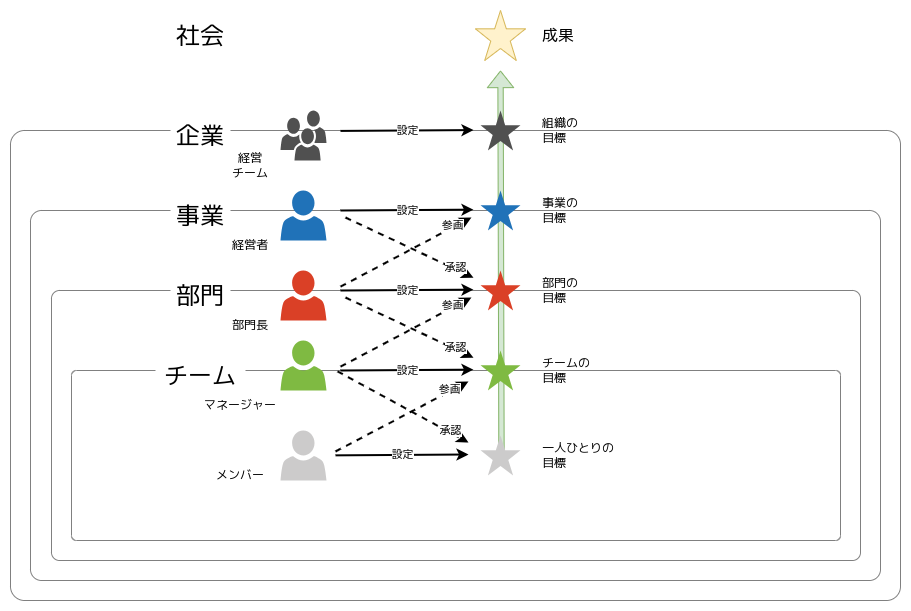

The diagram above was exported from draw.io. Its source (the exported page's mxGraphModel, read from the mxfile embedded in the PNG):
<mxGraphModel dx="956" dy="557" grid="1" gridSize="10" guides="1" tooltips="1" connect="1" arrows="1" fold="1" page="1" pageScale="1" pageWidth="1169" pageHeight="827" math="0" shadow="0">
  <root>
    <mxCell id="0" />
    <mxCell id="1" parent="0" />
    <mxCell id="YcL8T39g2ZJcHwpWBcxx-6" value="" style="rounded=1;whiteSpace=wrap;html=1;strokeColor=#808080;arcSize=3;fontFamily=Noto Sans JP;" vertex="1" parent="1">
      <mxGeometry x="40" y="140" width="890" height="470" as="geometry" />
    </mxCell>
    <mxCell id="YcL8T39g2ZJcHwpWBcxx-1" value="" style="sketch=0;pointerEvents=1;shadow=0;dashed=0;html=1;strokeColor=none;fillColor=#505050;labelPosition=center;verticalLabelPosition=bottom;verticalAlign=top;outlineConnect=0;align=center;shape=mxgraph.office.users.users;fontFamily=Noto Sans JP;" vertex="1" parent="1">
      <mxGeometry x="310" y="120" width="46" height="50" as="geometry" />
    </mxCell>
    <mxCell id="YcL8T39g2ZJcHwpWBcxx-7" value="企業" style="text;html=1;strokeColor=none;fillColor=default;align=center;verticalAlign=middle;whiteSpace=wrap;rounded=0;fontSize=24;fontFamily=Noto Sans JP;" vertex="1" parent="1">
      <mxGeometry x="200" y="130" width="60" height="30" as="geometry" />
    </mxCell>
    <mxCell id="YcL8T39g2ZJcHwpWBcxx-10" value="" style="rounded=1;whiteSpace=wrap;html=1;strokeColor=#808080;arcSize=3;fontFamily=Noto Sans JP;" vertex="1" parent="1">
      <mxGeometry x="60" y="220" width="850" height="370" as="geometry" />
    </mxCell>
    <mxCell id="YcL8T39g2ZJcHwpWBcxx-12" value="事業" style="text;html=1;strokeColor=none;fillColor=default;align=center;verticalAlign=middle;whiteSpace=wrap;rounded=0;fontSize=24;fontFamily=Noto Sans JP;" vertex="1" parent="1">
      <mxGeometry x="200" y="210" width="60" height="30" as="geometry" />
    </mxCell>
    <mxCell id="YcL8T39g2ZJcHwpWBcxx-2" value="" style="sketch=0;pointerEvents=1;shadow=0;dashed=0;html=1;strokeColor=none;labelPosition=center;verticalLabelPosition=bottom;verticalAlign=top;outlineConnect=0;align=center;shape=mxgraph.office.users.user;fillColor=#2072B8;fontFamily=Noto Sans JP;" vertex="1" parent="1">
      <mxGeometry x="310" y="200" width="46" height="50" as="geometry" />
    </mxCell>
    <mxCell id="YcL8T39g2ZJcHwpWBcxx-13" value="" style="rounded=1;whiteSpace=wrap;html=1;strokeColor=#808080;arcSize=3;fontFamily=Noto Sans JP;" vertex="1" parent="1">
      <mxGeometry x="81" y="300" width="809" height="270" as="geometry" />
    </mxCell>
    <mxCell id="YcL8T39g2ZJcHwpWBcxx-14" value="部門" style="text;html=1;strokeColor=none;fillColor=default;align=center;verticalAlign=middle;whiteSpace=wrap;rounded=0;fontSize=24;fontFamily=Noto Sans JP;" vertex="1" parent="1">
      <mxGeometry x="200" y="290" width="60" height="30" as="geometry" />
    </mxCell>
    <mxCell id="YcL8T39g2ZJcHwpWBcxx-3" value="" style="sketch=0;pointerEvents=1;shadow=0;dashed=0;html=1;strokeColor=none;labelPosition=center;verticalLabelPosition=bottom;verticalAlign=top;outlineConnect=0;align=center;shape=mxgraph.office.users.user;fillColor=#DA4026;fontFamily=Noto Sans JP;" vertex="1" parent="1">
      <mxGeometry x="310" y="280" width="46" height="50" as="geometry" />
    </mxCell>
    <mxCell id="YcL8T39g2ZJcHwpWBcxx-15" value="" style="rounded=1;whiteSpace=wrap;html=1;strokeColor=#808080;arcSize=3;fontFamily=Noto Sans JP;" vertex="1" parent="1">
      <mxGeometry x="101" y="380" width="769" height="170" as="geometry" />
    </mxCell>
    <mxCell id="YcL8T39g2ZJcHwpWBcxx-16" value="チーム" style="text;html=1;strokeColor=none;fillColor=default;align=center;verticalAlign=middle;whiteSpace=wrap;rounded=0;fontSize=24;fontFamily=Noto Sans JP;" vertex="1" parent="1">
      <mxGeometry x="185" y="370" width="90" height="30" as="geometry" />
    </mxCell>
    <mxCell id="YcL8T39g2ZJcHwpWBcxx-4" value="" style="sketch=0;pointerEvents=1;shadow=0;dashed=0;html=1;strokeColor=none;labelPosition=center;verticalLabelPosition=bottom;verticalAlign=top;outlineConnect=0;align=center;shape=mxgraph.office.users.user;fillColor=#7FBA42;fontFamily=Noto Sans JP;" vertex="1" parent="1">
      <mxGeometry x="310" y="350" width="46" height="50" as="geometry" />
    </mxCell>
    <mxCell id="YcL8T39g2ZJcHwpWBcxx-5" value="" style="sketch=0;pointerEvents=1;shadow=0;dashed=0;html=1;strokeColor=none;labelPosition=center;verticalLabelPosition=bottom;verticalAlign=top;outlineConnect=0;align=center;shape=mxgraph.office.users.user;fillColor=#CCCBCB;fontFamily=Noto Sans JP;" vertex="1" parent="1">
      <mxGeometry x="310" y="440" width="46" height="50" as="geometry" />
    </mxCell>
    <mxCell id="YcL8T39g2ZJcHwpWBcxx-17" value="経営&lt;br&gt;チーム" style="text;html=1;strokeColor=none;fillColor=none;align=center;verticalAlign=middle;whiteSpace=wrap;rounded=0;fontFamily=Noto Sans JP;" vertex="1" parent="1">
      <mxGeometry x="250" y="160" width="60" height="30" as="geometry" />
    </mxCell>
    <mxCell id="YcL8T39g2ZJcHwpWBcxx-18" value="経営者" style="text;html=1;strokeColor=none;fillColor=none;align=center;verticalAlign=middle;whiteSpace=wrap;rounded=0;fontFamily=Noto Sans JP;" vertex="1" parent="1">
      <mxGeometry x="250" y="240" width="60" height="30" as="geometry" />
    </mxCell>
    <mxCell id="YcL8T39g2ZJcHwpWBcxx-19" value="部門長" style="text;html=1;strokeColor=none;fillColor=none;align=center;verticalAlign=middle;whiteSpace=wrap;rounded=0;fontFamily=Noto Sans JP;" vertex="1" parent="1">
      <mxGeometry x="250" y="320" width="60" height="30" as="geometry" />
    </mxCell>
    <mxCell id="YcL8T39g2ZJcHwpWBcxx-22" value="マネージャー" style="text;html=1;strokeColor=none;fillColor=none;align=center;verticalAlign=middle;whiteSpace=wrap;rounded=0;fontFamily=Noto Sans JP;" vertex="1" parent="1">
      <mxGeometry x="230" y="400" width="80" height="30" as="geometry" />
    </mxCell>
    <mxCell id="YcL8T39g2ZJcHwpWBcxx-25" value="メンバー" style="text;html=1;strokeColor=none;fillColor=none;align=center;verticalAlign=middle;whiteSpace=wrap;rounded=0;fontFamily=Noto Sans JP;" vertex="1" parent="1">
      <mxGeometry x="230" y="470" width="80" height="30" as="geometry" />
    </mxCell>
    <mxCell id="YcL8T39g2ZJcHwpWBcxx-30" value="設定" style="endArrow=classic;html=1;rounded=0;strokeWidth=2;fontFamily=Noto Sans JP;" edge="1" parent="1">
      <mxGeometry width="50" height="50" relative="1" as="geometry">
        <mxPoint x="365" y="464.8525641025642" as="sourcePoint" />
        <mxPoint x="498" y="464" as="targetPoint" />
      </mxGeometry>
    </mxCell>
    <mxCell id="YcL8T39g2ZJcHwpWBcxx-31" value="承認" style="endArrow=classic;html=1;rounded=0;dashed=1;strokeWidth=2;fontFamily=Noto Sans JP;" edge="1" parent="1">
      <mxGeometry x="0.711" y="2" width="50" height="50" relative="1" as="geometry">
        <mxPoint x="367" y="380.8525641025642" as="sourcePoint" />
        <mxPoint x="498" y="452" as="targetPoint" />
        <mxPoint as="offset" />
      </mxGeometry>
    </mxCell>
    <mxCell id="YcL8T39g2ZJcHwpWBcxx-32" value="参画" style="endArrow=classic;html=1;rounded=0;dashed=1;strokeWidth=2;fontFamily=Noto Sans JP;" edge="1" parent="1">
      <mxGeometry x="0.7168" y="2" width="50" height="50" relative="1" as="geometry">
        <mxPoint x="365" y="461" as="sourcePoint" />
        <mxPoint x="498" y="391" as="targetPoint" />
        <mxPoint as="offset" />
      </mxGeometry>
    </mxCell>
    <mxCell id="YcL8T39g2ZJcHwpWBcxx-33" value="設定" style="endArrow=classic;html=1;rounded=0;strokeWidth=2;fontFamily=Noto Sans JP;" edge="1" parent="1">
      <mxGeometry width="50" height="50" relative="1" as="geometry">
        <mxPoint x="370" y="380.0025641025642" as="sourcePoint" />
        <mxPoint x="503" y="379.15" as="targetPoint" />
      </mxGeometry>
    </mxCell>
    <mxCell id="YcL8T39g2ZJcHwpWBcxx-34" value="承認" style="endArrow=classic;html=1;rounded=0;dashed=1;strokeWidth=2;fontFamily=Noto Sans JP;" edge="1" parent="1">
      <mxGeometry x="0.711" y="2" width="50" height="50" relative="1" as="geometry">
        <mxPoint x="375" y="307" as="sourcePoint" />
        <mxPoint x="503" y="367.15" as="targetPoint" />
        <mxPoint as="offset" />
      </mxGeometry>
    </mxCell>
    <mxCell id="YcL8T39g2ZJcHwpWBcxx-35" value="参画" style="endArrow=classic;html=1;rounded=0;dashed=1;strokeWidth=2;fontFamily=Noto Sans JP;" edge="1" parent="1">
      <mxGeometry x="0.7168" y="2" width="50" height="50" relative="1" as="geometry">
        <mxPoint x="370" y="376.15" as="sourcePoint" />
        <mxPoint x="501" y="307" as="targetPoint" />
        <mxPoint as="offset" />
      </mxGeometry>
    </mxCell>
    <mxCell id="YcL8T39g2ZJcHwpWBcxx-37" value="設定" style="endArrow=classic;html=1;rounded=0;strokeWidth=2;fontFamily=Noto Sans JP;" edge="1" parent="1">
      <mxGeometry width="50" height="50" relative="1" as="geometry">
        <mxPoint x="370" y="300.0025641025642" as="sourcePoint" />
        <mxPoint x="503" y="299.15" as="targetPoint" />
      </mxGeometry>
    </mxCell>
    <mxCell id="YcL8T39g2ZJcHwpWBcxx-38" value="承認" style="endArrow=classic;html=1;rounded=0;dashed=1;strokeWidth=2;fontFamily=Noto Sans JP;" edge="1" parent="1">
      <mxGeometry x="0.711" y="2" width="50" height="50" relative="1" as="geometry">
        <mxPoint x="375" y="227" as="sourcePoint" />
        <mxPoint x="503" y="287.15" as="targetPoint" />
        <mxPoint as="offset" />
      </mxGeometry>
    </mxCell>
    <mxCell id="YcL8T39g2ZJcHwpWBcxx-39" value="参画" style="endArrow=classic;html=1;rounded=0;dashed=1;strokeWidth=2;fontFamily=Noto Sans JP;" edge="1" parent="1">
      <mxGeometry x="0.7168" y="2" width="50" height="50" relative="1" as="geometry">
        <mxPoint x="370" y="296.15" as="sourcePoint" />
        <mxPoint x="501" y="227" as="targetPoint" />
        <mxPoint as="offset" />
      </mxGeometry>
    </mxCell>
    <mxCell id="YcL8T39g2ZJcHwpWBcxx-41" value="設定" style="endArrow=classic;html=1;rounded=0;strokeWidth=2;fontFamily=Noto Sans JP;" edge="1" parent="1">
      <mxGeometry width="50" height="50" relative="1" as="geometry">
        <mxPoint x="370" y="220.00256410256418" as="sourcePoint" />
        <mxPoint x="503" y="219.14999999999998" as="targetPoint" />
      </mxGeometry>
    </mxCell>
    <mxCell id="YcL8T39g2ZJcHwpWBcxx-44" value="設定" style="endArrow=classic;html=1;rounded=0;strokeWidth=2;fontFamily=Noto Sans JP;" edge="1" parent="1">
      <mxGeometry width="50" height="50" relative="1" as="geometry">
        <mxPoint x="370" y="140.4225641025642" as="sourcePoint" />
        <mxPoint x="503" y="139.57" as="targetPoint" />
      </mxGeometry>
    </mxCell>
    <mxCell id="YcL8T39g2ZJcHwpWBcxx-45" value="組織の&lt;br&gt;目標" style="text;html=1;strokeColor=none;fillColor=none;align=left;verticalAlign=middle;whiteSpace=wrap;rounded=0;fontFamily=Noto Sans JP;" vertex="1" parent="1">
      <mxGeometry x="570" y="125" width="60" height="30" as="geometry" />
    </mxCell>
    <mxCell id="YcL8T39g2ZJcHwpWBcxx-46" value="事業の&lt;br&gt;目標" style="text;html=1;strokeColor=none;fillColor=none;align=left;verticalAlign=middle;whiteSpace=wrap;rounded=0;fontFamily=Noto Sans JP;" vertex="1" parent="1">
      <mxGeometry x="570" y="205" width="60" height="30" as="geometry" />
    </mxCell>
    <mxCell id="YcL8T39g2ZJcHwpWBcxx-47" value="部門の&lt;br&gt;目標" style="text;html=1;strokeColor=none;fillColor=none;align=left;verticalAlign=middle;whiteSpace=wrap;rounded=0;fontFamily=Noto Sans JP;" vertex="1" parent="1">
      <mxGeometry x="570" y="285" width="60" height="30" as="geometry" />
    </mxCell>
    <mxCell id="YcL8T39g2ZJcHwpWBcxx-48" value="チームの&lt;br&gt;目標" style="text;html=1;strokeColor=none;fillColor=none;align=left;verticalAlign=middle;whiteSpace=wrap;rounded=0;fontFamily=Noto Sans JP;" vertex="1" parent="1">
      <mxGeometry x="570" y="365" width="60" height="30" as="geometry" />
    </mxCell>
    <mxCell id="YcL8T39g2ZJcHwpWBcxx-49" value="一人ひとりの&lt;br&gt;目標" style="text;html=1;strokeColor=none;fillColor=none;align=left;verticalAlign=middle;whiteSpace=wrap;rounded=0;fontFamily=Noto Sans JP;" vertex="1" parent="1">
      <mxGeometry x="570" y="450" width="90" height="30" as="geometry" />
    </mxCell>
    <mxCell id="YcL8T39g2ZJcHwpWBcxx-50" value="" style="verticalLabelPosition=bottom;verticalAlign=top;html=1;shape=mxgraph.basic.star;fillColor=#fff2cc;strokeColor=#d6b656;fontFamily=Noto Sans JP;" vertex="1" parent="1">
      <mxGeometry x="505" y="20" width="50" height="50" as="geometry" />
    </mxCell>
    <mxCell id="YcL8T39g2ZJcHwpWBcxx-8" value="" style="shape=flexArrow;endArrow=classic;html=1;rounded=0;fillColor=#d5e8d4;strokeColor=#82b366;width=5.333333333333333;endSize=5.22;fontFamily=Noto Sans JP;" edge="1" parent="1">
      <mxGeometry width="50" height="50" relative="1" as="geometry">
        <mxPoint x="531" y="472" as="sourcePoint" />
        <mxPoint x="530" y="80" as="targetPoint" />
      </mxGeometry>
    </mxCell>
    <mxCell id="YcL8T39g2ZJcHwpWBcxx-9" value="" style="verticalLabelPosition=bottom;verticalAlign=top;html=1;shape=mxgraph.basic.star;fillColor=#505050;strokeColor=none;fontFamily=Noto Sans JP;" vertex="1" parent="1">
      <mxGeometry x="510" y="120" width="40" height="40" as="geometry" />
    </mxCell>
    <mxCell id="YcL8T39g2ZJcHwpWBcxx-26" value="" style="verticalLabelPosition=bottom;verticalAlign=top;html=1;shape=mxgraph.basic.star;fillColor=#2072B8;strokeColor=none;fontFamily=Noto Sans JP;" vertex="1" parent="1">
      <mxGeometry x="510" y="200" width="40" height="40" as="geometry" />
    </mxCell>
    <mxCell id="YcL8T39g2ZJcHwpWBcxx-27" value="" style="verticalLabelPosition=bottom;verticalAlign=top;html=1;shape=mxgraph.basic.star;fillColor=#DA4026;strokeColor=none;fontFamily=Noto Sans JP;" vertex="1" parent="1">
      <mxGeometry x="510" y="280" width="40" height="40" as="geometry" />
    </mxCell>
    <mxCell id="YcL8T39g2ZJcHwpWBcxx-28" value="" style="verticalLabelPosition=bottom;verticalAlign=top;html=1;shape=mxgraph.basic.star;fillColor=#7FBA42;strokeColor=none;fontFamily=Noto Sans JP;" vertex="1" parent="1">
      <mxGeometry x="510" y="360" width="40" height="40" as="geometry" />
    </mxCell>
    <mxCell id="YcL8T39g2ZJcHwpWBcxx-29" value="" style="verticalLabelPosition=bottom;verticalAlign=top;html=1;shape=mxgraph.basic.star;fillColor=#CCCBCB;strokeColor=none;fontFamily=Noto Sans JP;" vertex="1" parent="1">
      <mxGeometry x="510" y="445" width="40" height="40" as="geometry" />
    </mxCell>
    <mxCell id="YcL8T39g2ZJcHwpWBcxx-51" value="成果" style="text;html=1;strokeColor=none;fillColor=none;align=left;verticalAlign=middle;whiteSpace=wrap;rounded=0;fontSize=16;fontFamily=Noto Sans JP;" vertex="1" parent="1">
      <mxGeometry x="570" y="30" width="60" height="30" as="geometry" />
    </mxCell>
    <mxCell id="YcL8T39g2ZJcHwpWBcxx-52" value="社会" style="text;html=1;strokeColor=none;fillColor=default;align=center;verticalAlign=middle;whiteSpace=wrap;rounded=0;fontSize=24;fontFamily=Noto Sans JP;" vertex="1" parent="1">
      <mxGeometry x="200" y="30" width="60" height="30" as="geometry" />
    </mxCell>
  </root>
</mxGraphModel>